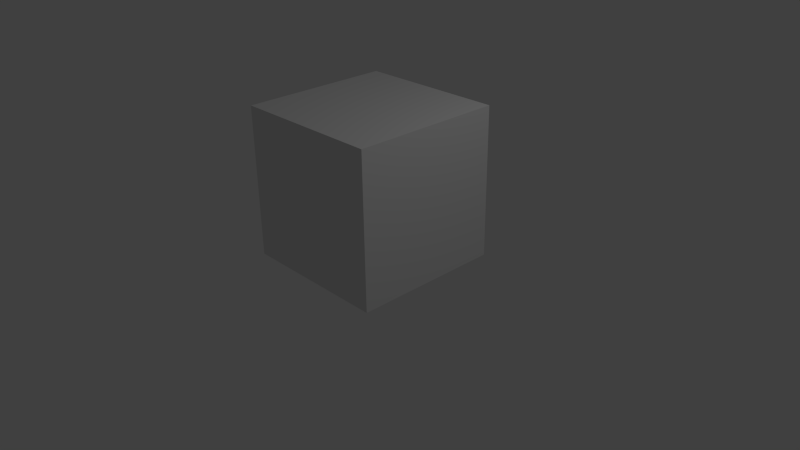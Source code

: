 # Source: new_simple_body.blend  (saved by Blender 2.69.0; exported with 4.5.12 LTS)
import bpy
from mathutils import Matrix  # noqa: F401  (used for matrix-valued properties, if any)

bpy.ops.wm.read_factory_settings(use_empty=True)
scene = bpy.context.scene
scene.name = 'Scene'

# ---- collections
col_collection_1 = bpy.data.collections.new('Collection 1'); scene.collection.children.link(col_collection_1)

# ---- materials (node trees are filled in below, after node groups)
mat_material = bpy.data.materials.new('Material')
mat_material.alpha_threshold = 0.0
mat_material.use_transparent_shadow = False
mat_material.roughness = 0.5
mat_material.line_color = (0.0, 0.0, 0.0, 1.0)

# ---- material node trees

# ---- world
world_world = bpy.data.worlds.new('World'); scene.world = world_world
world_world.color = (0.05088, 0.05088, 0.05088)
world_world.use_sun_shadow = False
world_world.sun_shadow_jitter_overblur = 0.0
world_world.cycles.sampling_method = 'MANUAL'
world_world.cycles.sample_map_resolution = 256

# ---- cameras
cam_camera = bpy.data.cameras.new('Camera')
cam_camera.clip_end = 100.0
cam_camera.lens = 35.0
cam_camera.sensor_width = 32.0
cam_camera.sensor_height = 18.0
cam_camera.ortho_scale = 7.314
cam_camera.dof.focus_distance = 0.0
cam_camera.dof.aperture_fstop = 128.0

# ---- lights
light_lamp = bpy.data.lights.new('Lamp', 'POINT')
light_lamp.transmission_factor = 0.0
light_lamp.cutoff_distance = 30.0
light_lamp.energy = 100.0
light_lamp.shadow_buffer_clip_start = 1.001
light_lamp.shadow_soft_size = 0.1
light_lamp.shadow_maximum_resolution = 0.006
light_lamp.use_absolute_resolution = True
light_lamp.cycles.use_multiple_importance_sampling = False

# ---- meshes
me_cube = bpy.data.meshes.new('Cube')
me_cube.from_pydata([(1.0, 1.0, -1.0), (1.0, -1.0, -1.0), (-1.0, -1.0, -1.0), (-1.0, 1.0, -1.0), (1.0, 1.0, 1.0), (1.0, -1.0, 1.0), (-1.0, -1.0, 1.0), (-1.0, 1.0, 1.0)], [], [(0, 1, 2, 3), (4, 7, 6, 5), (0, 4, 5, 1), (1, 5, 6, 2), (2, 6, 7, 3), (4, 0, 3, 7)])
me_cube.materials.append(mat_material)
me_cube.use_remesh_preserve_volume = False
me_cube.use_remesh_preserve_attributes = False
me_cube.use_mirror_vertex_groups = False
me_cube.update()

# ---- objects
ob_cube = bpy.data.objects.new('Cube', me_cube)
ob_lamp = bpy.data.objects.new('Lamp', light_lamp)
ob_camera = bpy.data.objects.new('Camera', cam_camera)

# ---- transforms, parenting, visibility, modifiers, constraints
ob_cube.location = (0.0, 0.0, 1.0)
ob_cube.lock_rotations_4d = False
ob_cube.empty_display_type = 'ARROWS'
ob_cube.lineart.crease_threshold = 0.0
ob_lamp.location = (4.076, 1.005, 5.904)
ob_lamp.rotation_euler = (0.6503, 0.05522, 1.866)
ob_lamp.lock_rotations_4d = False
ob_lamp.empty_display_type = 'ARROWS'
ob_lamp.color = (0.0, 0.0, 0.0, 0.0)
ob_lamp.lineart.crease_threshold = 0.0
ob_camera.location = (7.481, -6.508, 5.344)
ob_camera.rotation_euler = (1.109, 0.01082, 0.8149)
ob_camera.lock_rotations_4d = False
ob_camera.empty_display_type = 'ARROWS'
ob_camera.color = (0.0, 0.0, 0.0, 0.0)
ob_camera.display_type = 'WIRE'
ob_camera.lineart.crease_threshold = 0.0

# ---- collection membership
col_collection_1.objects.link(ob_cube)
col_collection_1.objects.link(ob_lamp)
col_collection_1.objects.link(ob_camera)

# ---- scene / render settings (as saved in the file)
scene.camera = ob_camera
scene.frame_start = 1; scene.frame_end = 250; scene.frame_set(1)
scene.render.engine = 'BLENDER_EEVEE_NEXT'
scene.render.image_settings.compression = 90
scene.render.resolution_percentage = 50
scene.render.dither_intensity = 0.0
scene.cycles.use_denoising = False
scene.cycles.samples = 10
scene.cycles.sampling_pattern = 'TABULATED_SOBOL'
scene.cycles.light_sampling_threshold = 0.0
scene.cycles.use_adaptive_sampling = False
scene.cycles.use_light_tree = False
scene.cycles.blur_glossy = 0.0
scene.cycles.volume_bounces = 1
scene.cycles.pixel_filter_type = 'GAUSSIAN'
scene.cycles.sample_clamp_indirect = 0.0
scene.view_settings.view_transform = 'Standard'
bpy.context.view_layer.update()
